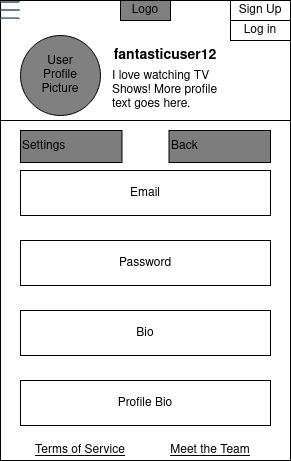

The diagram above was exported from draw.io. Its source (the exported page's mxGraphModel, read from the mxfile embedded in the PNG):
<mxGraphModel dx="1422" dy="733" grid="1" gridSize="10" guides="1" tooltips="1" connect="1" arrows="1" fold="1" page="1" pageScale="1" pageWidth="850" pageHeight="1100" math="0" shadow="0">
  <root>
    <mxCell id="DseokxyVBP6kOIcmhzpk-0" />
    <mxCell id="DseokxyVBP6kOIcmhzpk-1" parent="DseokxyVBP6kOIcmhzpk-0" />
    <mxCell id="eIcrkswAN1ctaoAv6JWE-0" value="" style="rounded=0;whiteSpace=wrap;html=1;" vertex="1" parent="DseokxyVBP6kOIcmhzpk-1">
      <mxGeometry width="290" height="460" as="geometry" />
    </mxCell>
    <mxCell id="eIcrkswAN1ctaoAv6JWE-1" value="Logo" style="rounded=0;whiteSpace=wrap;html=1;fillColor=#808080;" vertex="1" parent="DseokxyVBP6kOIcmhzpk-1">
      <mxGeometry x="120" width="50" height="20" as="geometry" />
    </mxCell>
    <mxCell id="eIcrkswAN1ctaoAv6JWE-2" value="" style="shape=image;html=1;verticalAlign=top;verticalLabelPosition=bottom;labelBackgroundColor=#ffffff;imageAspect=0;aspect=fixed;image=https://cdn1.iconfinder.com/data/icons/office-222/91/General_Office_30-128.png;fillColor=#808080;" vertex="1" parent="DseokxyVBP6kOIcmhzpk-1">
      <mxGeometry width="20" height="20" as="geometry" />
    </mxCell>
    <mxCell id="eIcrkswAN1ctaoAv6JWE-8" value="Sign Up" style="rounded=0;whiteSpace=wrap;html=1;" vertex="1" parent="DseokxyVBP6kOIcmhzpk-1">
      <mxGeometry x="230" width="60" height="20" as="geometry" />
    </mxCell>
    <mxCell id="eIcrkswAN1ctaoAv6JWE-9" value="Log in" style="rounded=0;whiteSpace=wrap;html=1;fillColor=#FFFFFF;" vertex="1" parent="DseokxyVBP6kOIcmhzpk-1">
      <mxGeometry x="230" y="20" width="60" height="20" as="geometry" />
    </mxCell>
    <mxCell id="eIcrkswAN1ctaoAv6JWE-10" value="" style="ellipse;whiteSpace=wrap;html=1;fillColor=#808080;" vertex="1" parent="DseokxyVBP6kOIcmhzpk-1">
      <mxGeometry x="20" y="35" width="80" height="80" as="geometry" />
    </mxCell>
    <mxCell id="eIcrkswAN1ctaoAv6JWE-11" value="User Profile Picture" style="text;html=1;strokeColor=none;fillColor=none;align=center;verticalAlign=middle;whiteSpace=wrap;rounded=0;" vertex="1" parent="DseokxyVBP6kOIcmhzpk-1">
      <mxGeometry x="40" y="65" width="40" height="20" as="geometry" />
    </mxCell>
    <mxCell id="eIcrkswAN1ctaoAv6JWE-12" value="fantasticuser12" style="text;html=1;strokeColor=none;fillColor=none;align=center;verticalAlign=middle;whiteSpace=wrap;rounded=0;fontStyle=1;fontSize=14;" vertex="1" parent="DseokxyVBP6kOIcmhzpk-1">
      <mxGeometry x="120" y="45" width="90" height="20" as="geometry" />
    </mxCell>
    <mxCell id="eIcrkswAN1ctaoAv6JWE-13" value="I love watching TV Shows! More profile text goes here." style="text;html=1;strokeColor=none;fillColor=none;align=left;verticalAlign=middle;whiteSpace=wrap;rounded=0;" vertex="1" parent="DseokxyVBP6kOIcmhzpk-1">
      <mxGeometry x="110" y="70" width="110" height="40" as="geometry" />
    </mxCell>
    <mxCell id="eIcrkswAN1ctaoAv6JWE-19" value="" style="rounded=0;whiteSpace=wrap;html=1;" vertex="1" parent="DseokxyVBP6kOIcmhzpk-1">
      <mxGeometry y="120" width="290" height="340" as="geometry" />
    </mxCell>
    <mxCell id="htGZnbLikGsN810ff05F-1" value="Settings" style="rounded=0;whiteSpace=wrap;html=1;align=left;fillColor=#7D7D7D;" vertex="1" parent="DseokxyVBP6kOIcmhzpk-1">
      <mxGeometry x="20" y="130" width="101.5" height="32" as="geometry" />
    </mxCell>
    <mxCell id="eIcrkswAN1ctaoAv6JWE-15" value="Email" style="rounded=0;whiteSpace=wrap;html=1;" vertex="1" parent="DseokxyVBP6kOIcmhzpk-1">
      <mxGeometry x="20" y="170" width="250" height="45" as="geometry" />
    </mxCell>
    <mxCell id="eIcrkswAN1ctaoAv6JWE-16" value="Password" style="rounded=0;whiteSpace=wrap;html=1;" vertex="1" parent="DseokxyVBP6kOIcmhzpk-1">
      <mxGeometry x="20" y="240" width="250" height="45" as="geometry" />
    </mxCell>
    <mxCell id="eIcrkswAN1ctaoAv6JWE-17" value="Bio" style="rounded=0;whiteSpace=wrap;html=1;" vertex="1" parent="DseokxyVBP6kOIcmhzpk-1">
      <mxGeometry x="20" y="310" width="250" height="45" as="geometry" />
    </mxCell>
    <mxCell id="eIcrkswAN1ctaoAv6JWE-18" value="Profile Bio" style="rounded=0;whiteSpace=wrap;html=1;" vertex="1" parent="DseokxyVBP6kOIcmhzpk-1">
      <mxGeometry x="20" y="380" width="250" height="45" as="geometry" />
    </mxCell>
    <mxCell id="w5opKhcgWpgi-5n0fK5z-0" value="&lt;u&gt;Meet the Team&lt;/u&gt;" style="text;html=1;strokeColor=none;fillColor=none;align=center;verticalAlign=middle;whiteSpace=wrap;rounded=0;" vertex="1" parent="DseokxyVBP6kOIcmhzpk-1">
      <mxGeometry x="130" y="440" width="160" height="20" as="geometry" />
    </mxCell>
    <mxCell id="w5opKhcgWpgi-5n0fK5z-1" value="&lt;u&gt;Terms of Service&lt;/u&gt;" style="text;html=1;strokeColor=none;fillColor=none;align=center;verticalAlign=middle;whiteSpace=wrap;rounded=0;" vertex="1" parent="DseokxyVBP6kOIcmhzpk-1">
      <mxGeometry y="440" width="160" height="20" as="geometry" />
    </mxCell>
    <mxCell id="Y6SqWECMC23LYRZdueCs-0" value="Back" style="rounded=0;whiteSpace=wrap;html=1;align=left;fillColor=#7D7D7D;" vertex="1" parent="DseokxyVBP6kOIcmhzpk-1">
      <mxGeometry x="168.5" y="130" width="101.5" height="32" as="geometry" />
    </mxCell>
  </root>
</mxGraphModel>